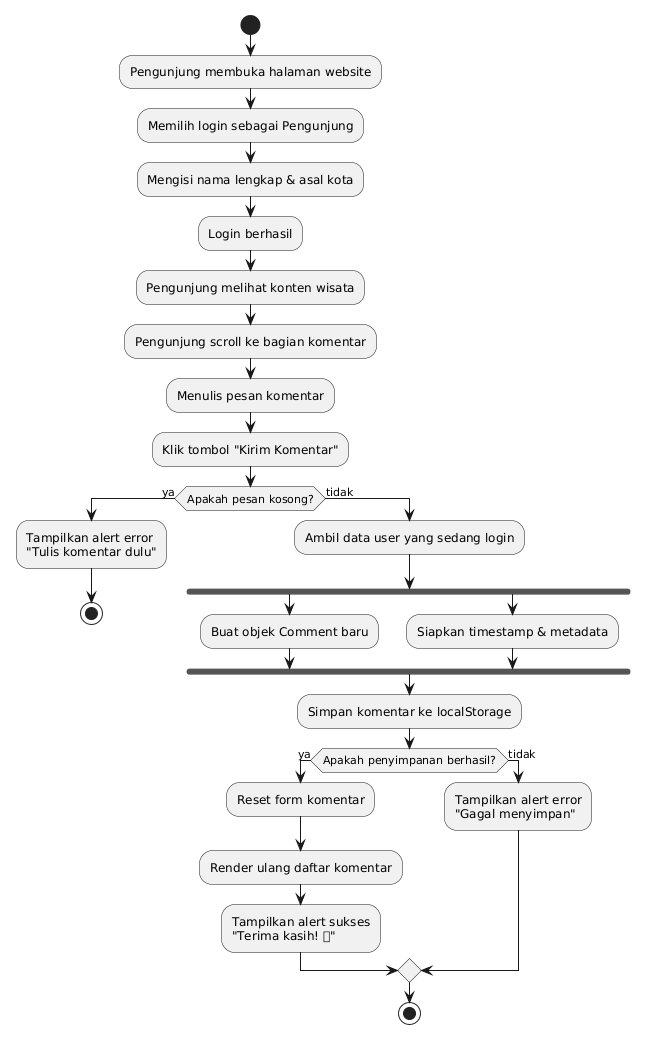

The diagram above was rendered by PlantUML. Its source (embedded in the PNG):
@startuml
' ============================================
' Title: Activity Diagram - Pengunjung Menulis Komentar
' ============================================
start

:Pengunjung membuka halaman website;
:Memilih login sebagai Pengunjung;
:Mengisi nama lengkap & asal kota;

:Login berhasil;
:Pengunjung melihat konten wisata;
:Pengunjung scroll ke bagian komentar;

:Menulis pesan komentar;
:Klik tombol "Kirim Komentar";

' Decision Node
if (Apakah pesan kosong?) then (ya)
  :Tampilkan alert error\n"Tulis komentar dulu";
  stop
else (tidak)
  :Ambil data user yang sedang login;
  
  ' Fork untuk proses paralel
  fork
    :Buat objek Comment baru;
  fork again
    :Siapkan timestamp & metadata;
  end fork
  
  :Simpan komentar ke localStorage;
  
  if (Apakah penyimpanan berhasil?) then (ya)
    :Reset form komentar;
    :Render ulang daftar komentar;
    :Tampilkan alert sukses\n"Terima kasih! 🌿";
  else (tidak)
    :Tampilkan alert error\n"Gagal menyimpan";
  endif
  
  stop
endif
@enduml